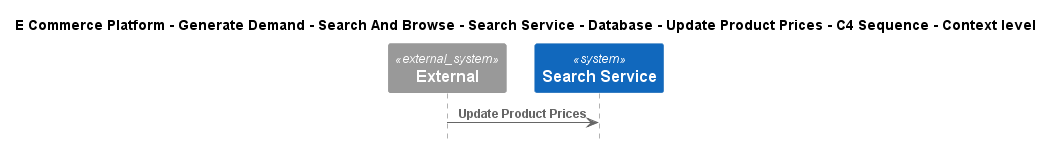

The diagram above was rendered by PlantUML. Its source (embedded in the PNG):
@startuml
!include ..\..\..\..\..\..\..\..\..\.c4s\C4_Sequence.puml

title E Commerce Platform - Generate Demand - Search And Browse - Search Service - Database - Update Product Prices - C4 Sequence - Context level

System_Ext(C4InterFlow.SoftwareSystems.ExternalSystem, "External", "")
System(ECommercePlatform.GenerateDemand.SearchAndBrowse.SoftwareSystems.SearchService, "Search Service", "")

Rel(C4InterFlow.SoftwareSystems.ExternalSystem, ECommercePlatform.GenerateDemand.SearchAndBrowse.SoftwareSystems.SearchService, "Update Product Prices")


@enduml